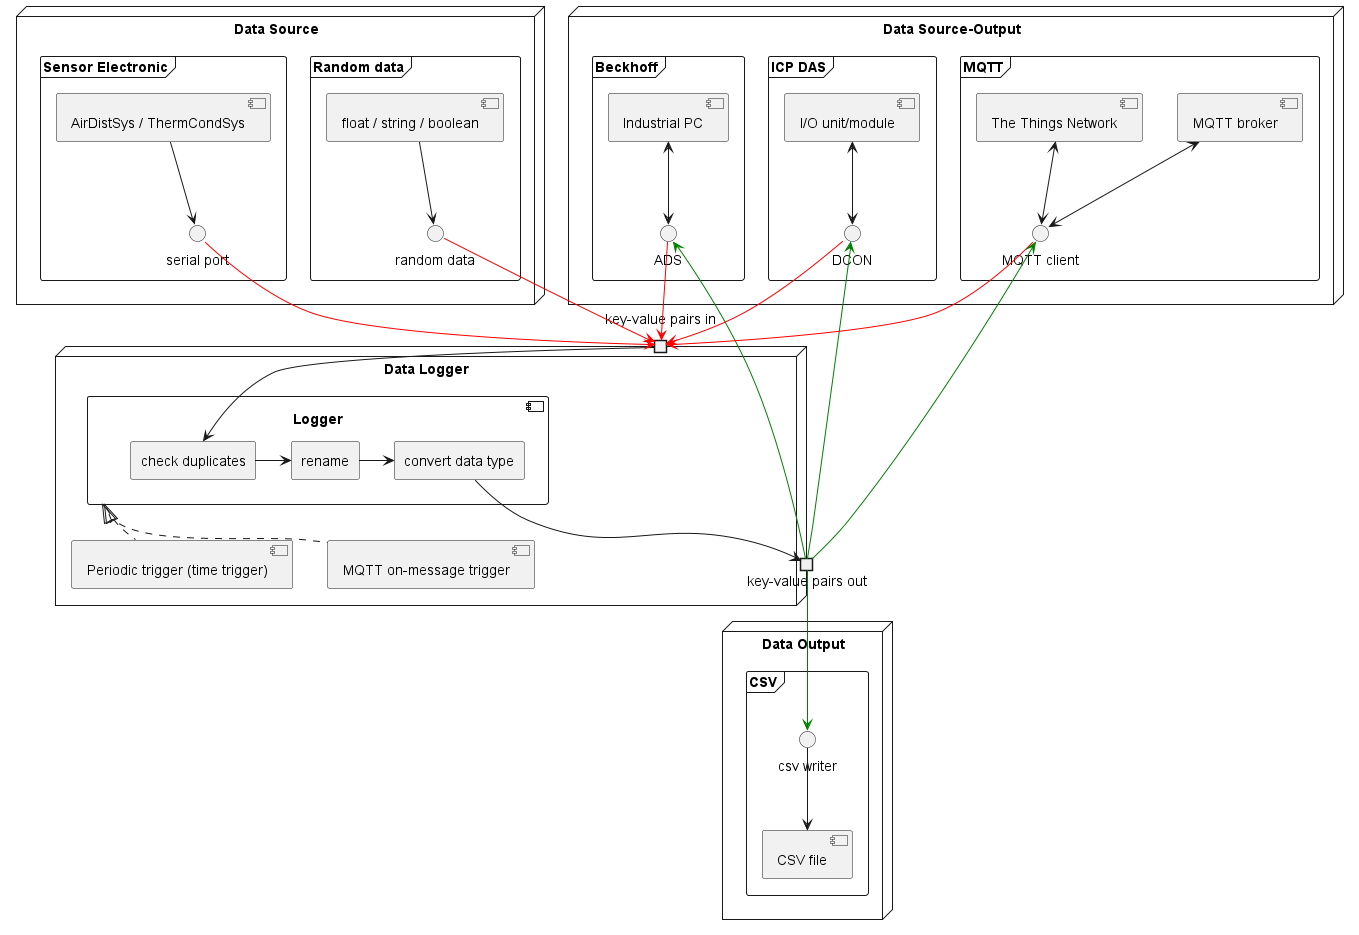

The diagram above was rendered by PlantUML. Its source (embedded in the PNG):
@startuml
'left to right direction

node "Data Source"{
    frame "Random data"{
        () "random data"
        [float / string / boolean] --> "random data"
    }
    frame "Sensor Electronic"{
        () "serial port"
        [AirDistSys / ThermCondSys] --> "serial port"
    }
}

node "Data Output"{
    frame "CSV"{
        () "csv writer"
        "csv writer" --> [CSV file]
    }
}

node "Data Source-Output"{
    frame "Beckhoff"{
        () "ADS"
        [Industrial PC] <--> "ADS"
    }
    frame "ICP DAS"{
        () "DCON"
        [I/O unit/module] <--> "DCON"
    }
    frame "MQTT"{
        () "MQTT client"
        [MQTT broker] <--> "MQTT client"
        [The Things Network] <--> "MQTT client"
    }
}

node "Data Logger"{
    portin "key-value pairs in"
    portout "key-value pairs out"

    component "Logger"{
        rectangle "check duplicates"
        rectangle "rename"
        rectangle "convert data type"

        "check duplicates" -right-> "rename"
        "rename" -right-> "convert data type"
    }
    "key-value pairs in" --> "check duplicates"
    "convert data type" --> "key-value pairs out"

    component "Periodic trigger (time trigger)"
    component "MQTT on-message trigger"
    "Logger" <|.. "Periodic trigger (time trigger)"
    "Logger" <|.. "MQTT on-message trigger"

    "random data" -[#Red]-> "key-value pairs in"
    "serial port" -[#Red]-> "key-value pairs in"

    "key-value pairs out" -[#Green]-> "csv writer"

    "ADS" -[#Red]-> "key-value pairs in"
    "key-value pairs out" -[#Green]-> "ADS"
    "DCON" -[#Red]-> "key-value pairs in"
    "key-value pairs out" -[#Green]-> "DCON"
    "MQTT client" -[#Red]-> "key-value pairs in"
    "key-value pairs out" -[#Green]-> "MQTT client"
}

@enduml